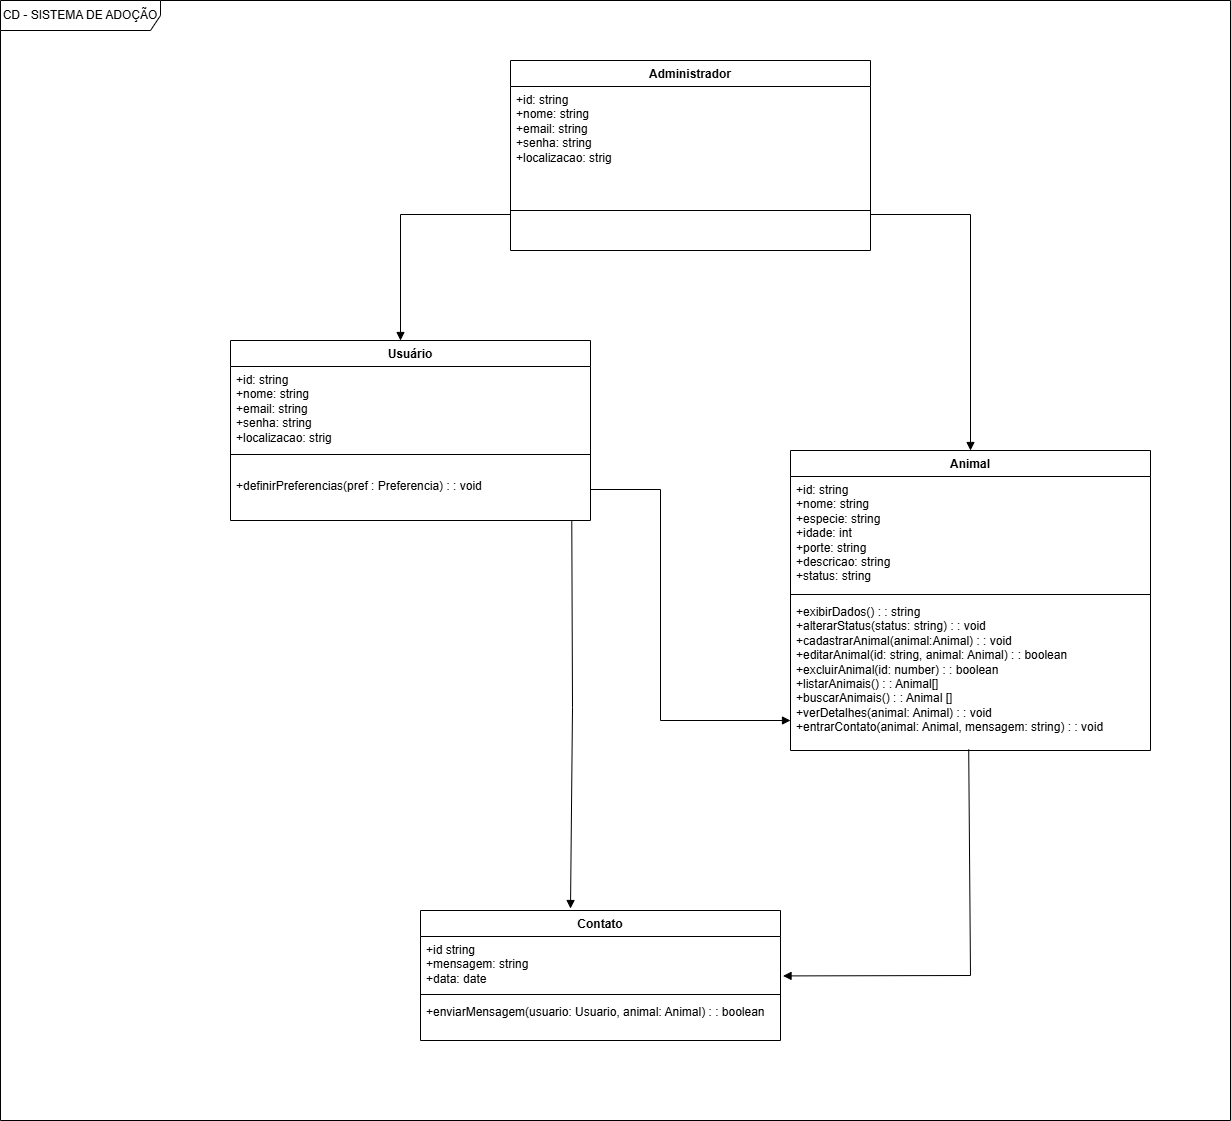

The diagram above was exported from draw.io. Its source (the exported page's mxGraphModel, read from the mxfile embedded in the PNG):
<mxGraphModel dx="2092" dy="946" grid="1" gridSize="10" guides="1" tooltips="1" connect="1" arrows="1" fold="1" page="1" pageScale="1" pageWidth="2336" pageHeight="1654" math="0" shadow="0">
  <root>
    <mxCell id="0" />
    <mxCell id="1" parent="0" />
    <mxCell id="rB7hw2YTkw9CBg3yIex7-1" parent="1" style="shape=umlFrame;whiteSpace=wrap;html=1;pointerEvents=0;recursiveResize=0;container=1;collapsible=0;width=160;" value="CD - SISTEMA DE ADOÇÃO" vertex="1">
      <mxGeometry height="1120" width="1230" x="100" y="100" as="geometry" />
    </mxCell>
    <mxCell id="cCDipxSZ9Z4eU6zsnhm9-2" parent="rB7hw2YTkw9CBg3yIex7-1" style="swimlane;fontStyle=1;align=center;verticalAlign=top;childLayout=stackLayout;horizontal=1;startSize=26;horizontalStack=0;resizeParent=1;resizeParentMax=0;resizeLast=0;collapsible=1;marginBottom=0;whiteSpace=wrap;html=1;" value="Usuário" vertex="1">
      <mxGeometry height="180" width="360" x="230" y="340" as="geometry" />
    </mxCell>
    <mxCell id="cCDipxSZ9Z4eU6zsnhm9-3" parent="cCDipxSZ9Z4eU6zsnhm9-2" style="text;strokeColor=none;fillColor=none;align=left;verticalAlign=top;spacingLeft=4;spacingRight=4;overflow=hidden;rotatable=0;points=[[0,0.5],[1,0.5]];portConstraint=eastwest;whiteSpace=wrap;html=1;" value="+id: string&lt;br&gt;+nome: string&lt;br&gt;+email: string&lt;br&gt;+senha: string&lt;br&gt;+localizacao: strig" vertex="1">
      <mxGeometry height="84" width="360" y="26" as="geometry" />
    </mxCell>
    <mxCell id="cCDipxSZ9Z4eU6zsnhm9-4" parent="cCDipxSZ9Z4eU6zsnhm9-2" style="line;strokeWidth=1;fillColor=none;align=left;verticalAlign=middle;spacingTop=-1;spacingLeft=3;spacingRight=3;rotatable=0;labelPosition=right;points=[];portConstraint=eastwest;strokeColor=inherit;" value="" vertex="1">
      <mxGeometry height="8" width="360" y="110" as="geometry" />
    </mxCell>
    <mxCell id="cCDipxSZ9Z4eU6zsnhm9-5" parent="cCDipxSZ9Z4eU6zsnhm9-2" style="text;strokeColor=none;fillColor=none;align=left;verticalAlign=top;spacingLeft=4;spacingRight=4;overflow=hidden;rotatable=0;points=[[0,0.5],[1,0.5]];portConstraint=eastwest;whiteSpace=wrap;html=1;" value="&lt;br&gt;+definirPreferencias(pref : Preferencia) : : void&lt;div&gt;&lt;br&gt;&lt;/div&gt;" vertex="1">
      <mxGeometry height="62" width="360" y="118" as="geometry" />
    </mxCell>
    <mxCell id="cCDipxSZ9Z4eU6zsnhm9-6" parent="rB7hw2YTkw9CBg3yIex7-1" style="swimlane;fontStyle=1;align=center;verticalAlign=top;childLayout=stackLayout;horizontal=1;startSize=26;horizontalStack=0;resizeParent=1;resizeParentMax=0;resizeLast=0;collapsible=1;marginBottom=0;whiteSpace=wrap;html=1;" value="Administrador" vertex="1">
      <mxGeometry height="190" width="360" x="510" y="60" as="geometry" />
    </mxCell>
    <mxCell id="cCDipxSZ9Z4eU6zsnhm9-7" parent="cCDipxSZ9Z4eU6zsnhm9-6" style="text;strokeColor=none;fillColor=none;align=left;verticalAlign=top;spacingLeft=4;spacingRight=4;overflow=hidden;rotatable=0;points=[[0,0.5],[1,0.5]];portConstraint=eastwest;whiteSpace=wrap;html=1;" value="+id: string&lt;br&gt;+nome: string&lt;br&gt;+email: string&lt;br&gt;+senha: string&lt;br&gt;+localizacao: strig" vertex="1">
      <mxGeometry height="84" width="360" y="26" as="geometry" />
    </mxCell>
    <mxCell id="cCDipxSZ9Z4eU6zsnhm9-8" parent="cCDipxSZ9Z4eU6zsnhm9-6" style="line;strokeWidth=1;fillColor=none;align=left;verticalAlign=middle;spacingTop=-1;spacingLeft=3;spacingRight=3;rotatable=0;labelPosition=right;points=[];portConstraint=eastwest;strokeColor=inherit;" value="" vertex="1">
      <mxGeometry height="80" width="360" y="110" as="geometry" />
    </mxCell>
    <mxCell id="cCDipxSZ9Z4eU6zsnhm9-14" parent="rB7hw2YTkw9CBg3yIex7-1" style="swimlane;fontStyle=1;align=center;verticalAlign=top;childLayout=stackLayout;horizontal=1;startSize=26;horizontalStack=0;resizeParent=1;resizeParentMax=0;resizeLast=0;collapsible=1;marginBottom=0;whiteSpace=wrap;html=1;" value="Animal" vertex="1">
      <mxGeometry height="300" width="360" x="790" y="450" as="geometry" />
    </mxCell>
    <mxCell id="cCDipxSZ9Z4eU6zsnhm9-15" parent="cCDipxSZ9Z4eU6zsnhm9-14" style="text;strokeColor=none;fillColor=none;align=left;verticalAlign=top;spacingLeft=4;spacingRight=4;overflow=hidden;rotatable=0;points=[[0,0.5],[1,0.5]];portConstraint=eastwest;whiteSpace=wrap;html=1;" value="+id: string&lt;br&gt;+nome: string&lt;br&gt;+especie: string&lt;br&gt;+idade: int&lt;br&gt;+porte: string&lt;br&gt;+descricao: string&lt;br&gt;+status: string&lt;br&gt;&lt;div&gt;&lt;br&gt;&lt;/div&gt;" vertex="1">
      <mxGeometry height="114" width="360" y="26" as="geometry" />
    </mxCell>
    <mxCell id="cCDipxSZ9Z4eU6zsnhm9-16" parent="cCDipxSZ9Z4eU6zsnhm9-14" style="line;strokeWidth=1;fillColor=none;align=left;verticalAlign=middle;spacingTop=-1;spacingLeft=3;spacingRight=3;rotatable=0;labelPosition=right;points=[];portConstraint=eastwest;strokeColor=inherit;" value="" vertex="1">
      <mxGeometry height="8" width="360" y="140" as="geometry" />
    </mxCell>
    <mxCell id="cCDipxSZ9Z4eU6zsnhm9-17" parent="cCDipxSZ9Z4eU6zsnhm9-14" style="text;strokeColor=none;fillColor=none;align=left;verticalAlign=top;spacingLeft=4;spacingRight=4;overflow=hidden;rotatable=0;points=[[0,0.5],[1,0.5]];portConstraint=eastwest;whiteSpace=wrap;html=1;" value="+exibirDados() : : string&lt;br&gt;+alterarStatus(status: string) : : void&lt;br&gt;+cadastrarAnimal(animal:Animal) : : void&lt;br&gt;+editarAnimal(id: string, animal: Animal) : : boolean&lt;br&gt;+excluirAnimal(id: number) : : boolean&lt;br&gt;+listarAnimais() : : Animal[]&lt;br&gt;+buscarAnimais() : : Animal []&lt;br&gt;+verDetalhes(animal: Animal) : : void&lt;br&gt;+entrarContato(animal: Animal, mensagem: string) : : void" vertex="1">
      <mxGeometry height="152" width="360" y="148" as="geometry" />
    </mxCell>
    <mxCell id="cCDipxSZ9Z4eU6zsnhm9-18" parent="rB7hw2YTkw9CBg3yIex7-1" style="swimlane;fontStyle=1;align=center;verticalAlign=top;childLayout=stackLayout;horizontal=1;startSize=26;horizontalStack=0;resizeParent=1;resizeParentMax=0;resizeLast=0;collapsible=1;marginBottom=0;whiteSpace=wrap;html=1;" value="Contato" vertex="1">
      <mxGeometry height="130" width="360" x="420" y="910" as="geometry" />
    </mxCell>
    <mxCell id="cCDipxSZ9Z4eU6zsnhm9-19" parent="cCDipxSZ9Z4eU6zsnhm9-18" style="text;strokeColor=none;fillColor=none;align=left;verticalAlign=top;spacingLeft=4;spacingRight=4;overflow=hidden;rotatable=0;points=[[0,0.5],[1,0.5]];portConstraint=eastwest;whiteSpace=wrap;html=1;" value="+id string&lt;br&gt;+mensagem: string&lt;br&gt;+data: date" vertex="1">
      <mxGeometry height="54" width="360" y="26" as="geometry" />
    </mxCell>
    <mxCell id="cCDipxSZ9Z4eU6zsnhm9-20" parent="cCDipxSZ9Z4eU6zsnhm9-18" style="line;strokeWidth=1;fillColor=none;align=left;verticalAlign=middle;spacingTop=-1;spacingLeft=3;spacingRight=3;rotatable=0;labelPosition=right;points=[];portConstraint=eastwest;strokeColor=inherit;" value="" vertex="1">
      <mxGeometry height="8" width="360" y="80" as="geometry" />
    </mxCell>
    <mxCell id="cCDipxSZ9Z4eU6zsnhm9-21" parent="cCDipxSZ9Z4eU6zsnhm9-18" style="text;strokeColor=none;fillColor=none;align=left;verticalAlign=top;spacingLeft=4;spacingRight=4;overflow=hidden;rotatable=0;points=[[0,0.5],[1,0.5]];portConstraint=eastwest;whiteSpace=wrap;html=1;" value="+enviarMensagem(usuario: Usuario, animal: Animal) : : boolean" vertex="1">
      <mxGeometry height="42" width="360" y="88" as="geometry" />
    </mxCell>
    <mxCell id="cCDipxSZ9Z4eU6zsnhm9-23" edge="1" parent="rB7hw2YTkw9CBg3yIex7-1" style="html=1;verticalAlign=bottom;labelBackgroundColor=none;endArrow=block;endFill=1;rounded=0;exitX=0;exitY=0.5;exitDx=0;exitDy=0;" value="">
      <mxGeometry relative="1" width="160" as="geometry">
        <Array as="points">
          <mxPoint x="400" y="214" />
        </Array>
        <mxPoint x="510" y="214" as="sourcePoint" />
        <mxPoint x="400" y="340" as="targetPoint" />
      </mxGeometry>
    </mxCell>
    <mxCell id="cCDipxSZ9Z4eU6zsnhm9-24" edge="1" parent="rB7hw2YTkw9CBg3yIex7-1" style="html=1;verticalAlign=bottom;labelBackgroundColor=none;endArrow=block;endFill=1;rounded=0;exitX=1;exitY=0.5;exitDx=0;exitDy=0;entryX=0.5;entryY=0;entryDx=0;entryDy=0;" target="cCDipxSZ9Z4eU6zsnhm9-14" value="">
      <mxGeometry relative="1" width="160" as="geometry">
        <Array as="points">
          <mxPoint x="970" y="214" />
        </Array>
        <mxPoint x="870" y="214" as="sourcePoint" />
        <mxPoint x="750" y="440" as="targetPoint" />
      </mxGeometry>
    </mxCell>
    <mxCell id="cCDipxSZ9Z4eU6zsnhm9-25" edge="1" parent="rB7hw2YTkw9CBg3yIex7-1" source="cCDipxSZ9Z4eU6zsnhm9-5" style="html=1;verticalAlign=bottom;labelBackgroundColor=none;endArrow=block;endFill=1;rounded=0;exitX=1;exitY=0.5;exitDx=0;exitDy=0;" value="">
      <mxGeometry relative="1" width="160" as="geometry">
        <Array as="points">
          <mxPoint x="660" y="489" />
          <mxPoint x="660" y="720" />
        </Array>
        <mxPoint x="590" y="580" as="sourcePoint" />
        <mxPoint x="790" y="720" as="targetPoint" />
      </mxGeometry>
    </mxCell>
    <mxCell id="cCDipxSZ9Z4eU6zsnhm9-26" edge="1" parent="rB7hw2YTkw9CBg3yIex7-1" source="cCDipxSZ9Z4eU6zsnhm9-17" style="html=1;verticalAlign=bottom;labelBackgroundColor=none;endArrow=block;endFill=1;rounded=0;entryX=1.007;entryY=0.73;entryDx=0;entryDy=0;entryPerimeter=0;exitX=0.495;exitY=0.993;exitDx=0;exitDy=0;exitPerimeter=0;" target="cCDipxSZ9Z4eU6zsnhm9-19" value="">
      <mxGeometry relative="1" width="160" as="geometry">
        <Array as="points">
          <mxPoint x="970" y="975" />
        </Array>
        <mxPoint x="590" y="720" as="sourcePoint" />
        <mxPoint x="750" y="720" as="targetPoint" />
      </mxGeometry>
    </mxCell>
    <mxCell id="cCDipxSZ9Z4eU6zsnhm9-27" edge="1" parent="rB7hw2YTkw9CBg3yIex7-1" source="cCDipxSZ9Z4eU6zsnhm9-5" style="html=1;verticalAlign=bottom;labelBackgroundColor=none;endArrow=block;endFill=1;rounded=0;exitX=0.948;exitY=1.008;exitDx=0;exitDy=0;exitPerimeter=0;" value="">
      <mxGeometry relative="1" width="160" as="geometry">
        <Array as="points">
          <mxPoint x="572" y="707.02" />
        </Array>
        <mxPoint x="570" y="530" as="sourcePoint" />
        <mxPoint x="570" y="908.02" as="targetPoint" />
      </mxGeometry>
    </mxCell>
  </root>
</mxGraphModel>